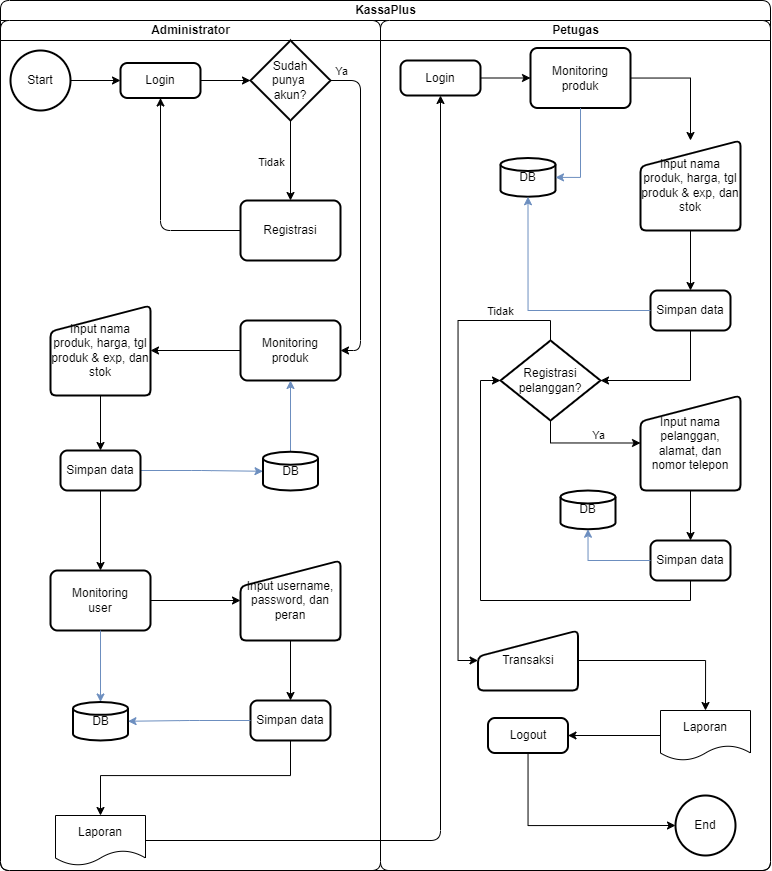

The diagram above was exported from draw.io. Its source (the exported page's mxGraphModel, read from the mxfile embedded in the PNG):
<mxGraphModel dx="1714" dy="1009" grid="1" gridSize="10" guides="1" tooltips="1" connect="1" arrows="1" fold="1" page="1" pageScale="1" pageWidth="850" pageHeight="1100" background="#ffffff" math="0" shadow="0">
  <root>
    <mxCell id="0" />
    <mxCell id="1" parent="0" />
    <mxCell id="Co6d16cUadP2nJyy7VSf-1" value="KassaPlus" style="swimlane;childLayout=stackLayout;resizeParent=1;resizeParentMax=0;startSize=20;html=1;rounded=1;labelBackgroundColor=none;" parent="1" vertex="1">
      <mxGeometry x="40" y="115" width="770" height="870" as="geometry" />
    </mxCell>
    <mxCell id="Co6d16cUadP2nJyy7VSf-2" value="Administrator" style="swimlane;startSize=20;html=1;rounded=1;labelBackgroundColor=none;" parent="Co6d16cUadP2nJyy7VSf-1" vertex="1">
      <mxGeometry y="20" width="380" height="850" as="geometry" />
    </mxCell>
    <mxCell id="aZ-TogUQiS-BM7xCGR0a-5" style="edgeStyle=orthogonalEdgeStyle;rounded=1;orthogonalLoop=1;jettySize=auto;html=1;exitX=1;exitY=0.5;exitDx=0;exitDy=0;exitPerimeter=0;labelBackgroundColor=none;fontColor=default;" edge="1" parent="Co6d16cUadP2nJyy7VSf-2" source="aZ-TogUQiS-BM7xCGR0a-3" target="aZ-TogUQiS-BM7xCGR0a-4">
      <mxGeometry relative="1" as="geometry" />
    </mxCell>
    <mxCell id="aZ-TogUQiS-BM7xCGR0a-3" value="Start" style="strokeWidth=2;html=1;shape=mxgraph.flowchart.start_2;whiteSpace=wrap;rounded=1;labelBackgroundColor=none;" vertex="1" parent="Co6d16cUadP2nJyy7VSf-2">
      <mxGeometry x="10" y="30" width="60" height="60" as="geometry" />
    </mxCell>
    <mxCell id="aZ-TogUQiS-BM7xCGR0a-7" style="edgeStyle=orthogonalEdgeStyle;rounded=1;orthogonalLoop=1;jettySize=auto;html=1;labelBackgroundColor=none;fontColor=default;" edge="1" parent="Co6d16cUadP2nJyy7VSf-2" source="aZ-TogUQiS-BM7xCGR0a-4" target="aZ-TogUQiS-BM7xCGR0a-6">
      <mxGeometry relative="1" as="geometry" />
    </mxCell>
    <mxCell id="aZ-TogUQiS-BM7xCGR0a-4" value="Login" style="rounded=1;whiteSpace=wrap;html=1;absoluteArcSize=1;arcSize=14;strokeWidth=2;labelBackgroundColor=none;" vertex="1" parent="Co6d16cUadP2nJyy7VSf-2">
      <mxGeometry x="120" y="42.5" width="80" height="35" as="geometry" />
    </mxCell>
    <mxCell id="aZ-TogUQiS-BM7xCGR0a-9" style="edgeStyle=orthogonalEdgeStyle;rounded=1;orthogonalLoop=1;jettySize=auto;html=1;entryX=0.5;entryY=0;entryDx=0;entryDy=0;labelBackgroundColor=none;fontColor=default;" edge="1" parent="Co6d16cUadP2nJyy7VSf-2" source="aZ-TogUQiS-BM7xCGR0a-6" target="aZ-TogUQiS-BM7xCGR0a-8">
      <mxGeometry relative="1" as="geometry">
        <mxPoint x="290" y="170" as="targetPoint" />
      </mxGeometry>
    </mxCell>
    <mxCell id="aZ-TogUQiS-BM7xCGR0a-10" value="Tidak" style="edgeLabel;html=1;align=center;verticalAlign=middle;resizable=0;points=[];rounded=1;labelBackgroundColor=none;" vertex="1" connectable="0" parent="aZ-TogUQiS-BM7xCGR0a-9">
      <mxGeometry x="0.0497" y="1" relative="1" as="geometry">
        <mxPoint x="-21" as="offset" />
      </mxGeometry>
    </mxCell>
    <mxCell id="aZ-TogUQiS-BM7xCGR0a-6" value="Sudah&lt;br&gt;punya&amp;nbsp;&lt;br&gt;akun?" style="strokeWidth=2;html=1;shape=mxgraph.flowchart.decision;whiteSpace=wrap;rounded=1;labelBackgroundColor=none;" vertex="1" parent="Co6d16cUadP2nJyy7VSf-2">
      <mxGeometry x="250" y="20" width="80" height="80" as="geometry" />
    </mxCell>
    <mxCell id="aZ-TogUQiS-BM7xCGR0a-8" value="Registrasi" style="rounded=1;whiteSpace=wrap;html=1;absoluteArcSize=1;arcSize=14;strokeWidth=2;labelBackgroundColor=none;" vertex="1" parent="Co6d16cUadP2nJyy7VSf-2">
      <mxGeometry x="240" y="180" width="100" height="60" as="geometry" />
    </mxCell>
    <mxCell id="aZ-TogUQiS-BM7xCGR0a-11" style="edgeStyle=orthogonalEdgeStyle;rounded=1;orthogonalLoop=1;jettySize=auto;html=1;labelBackgroundColor=none;fontColor=default;" edge="1" parent="Co6d16cUadP2nJyy7VSf-2" source="aZ-TogUQiS-BM7xCGR0a-8" target="aZ-TogUQiS-BM7xCGR0a-4">
      <mxGeometry relative="1" as="geometry">
        <mxPoint x="170" y="90" as="targetPoint" />
      </mxGeometry>
    </mxCell>
    <mxCell id="aZ-TogUQiS-BM7xCGR0a-16" style="edgeStyle=orthogonalEdgeStyle;rounded=1;orthogonalLoop=1;jettySize=auto;html=1;entryX=1;entryY=0.5;entryDx=0;entryDy=0;labelBackgroundColor=none;fontColor=default;" edge="1" parent="Co6d16cUadP2nJyy7VSf-2" source="aZ-TogUQiS-BM7xCGR0a-12" target="aZ-TogUQiS-BM7xCGR0a-15">
      <mxGeometry relative="1" as="geometry" />
    </mxCell>
    <mxCell id="aZ-TogUQiS-BM7xCGR0a-12" value="Monitoring&lt;br&gt;produk" style="rounded=1;whiteSpace=wrap;html=1;absoluteArcSize=1;arcSize=14;strokeWidth=2;labelBackgroundColor=none;" vertex="1" parent="Co6d16cUadP2nJyy7VSf-2">
      <mxGeometry x="240" y="300" width="100" height="60" as="geometry" />
    </mxCell>
    <mxCell id="aZ-TogUQiS-BM7xCGR0a-13" style="edgeStyle=orthogonalEdgeStyle;rounded=1;orthogonalLoop=1;jettySize=auto;html=1;exitX=1;exitY=0.5;exitDx=0;exitDy=0;exitPerimeter=0;entryX=1;entryY=0.5;entryDx=0;entryDy=0;labelBackgroundColor=none;fontColor=default;" edge="1" parent="Co6d16cUadP2nJyy7VSf-2" source="aZ-TogUQiS-BM7xCGR0a-6" target="aZ-TogUQiS-BM7xCGR0a-12">
      <mxGeometry relative="1" as="geometry">
        <mxPoint x="350" y="330" as="targetPoint" />
      </mxGeometry>
    </mxCell>
    <mxCell id="aZ-TogUQiS-BM7xCGR0a-14" value="Ya" style="edgeLabel;html=1;align=center;verticalAlign=middle;resizable=0;points=[];rounded=1;labelBackgroundColor=none;" vertex="1" connectable="0" parent="aZ-TogUQiS-BM7xCGR0a-13">
      <mxGeometry x="0.1492" y="1" relative="1" as="geometry">
        <mxPoint x="-21" y="-164" as="offset" />
      </mxGeometry>
    </mxCell>
    <mxCell id="aZ-TogUQiS-BM7xCGR0a-22" style="edgeStyle=orthogonalEdgeStyle;rounded=1;orthogonalLoop=1;jettySize=auto;html=1;entryX=0.5;entryY=0;entryDx=0;entryDy=0;labelBackgroundColor=none;fontColor=default;" edge="1" parent="Co6d16cUadP2nJyy7VSf-2" source="aZ-TogUQiS-BM7xCGR0a-15" target="aZ-TogUQiS-BM7xCGR0a-17">
      <mxGeometry relative="1" as="geometry" />
    </mxCell>
    <mxCell id="aZ-TogUQiS-BM7xCGR0a-15" value="Input nama produk, harga, tgl produk &amp;amp; exp, dan stok" style="html=1;strokeWidth=2;shape=manualInput;whiteSpace=wrap;rounded=1;size=26;arcSize=11;labelBackgroundColor=none;" vertex="1" parent="Co6d16cUadP2nJyy7VSf-2">
      <mxGeometry x="50" y="285" width="100" height="90" as="geometry" />
    </mxCell>
    <mxCell id="aZ-TogUQiS-BM7xCGR0a-21" style="edgeStyle=orthogonalEdgeStyle;rounded=1;orthogonalLoop=1;jettySize=auto;html=1;labelBackgroundColor=none;fontColor=default;fillColor=#dae8fc;strokeColor=#6c8ebf;" edge="1" parent="Co6d16cUadP2nJyy7VSf-2" source="aZ-TogUQiS-BM7xCGR0a-17" target="aZ-TogUQiS-BM7xCGR0a-18">
      <mxGeometry relative="1" as="geometry" />
    </mxCell>
    <mxCell id="aZ-TogUQiS-BM7xCGR0a-24" style="edgeStyle=orthogonalEdgeStyle;rounded=1;orthogonalLoop=1;jettySize=auto;html=1;entryX=0.5;entryY=0;entryDx=0;entryDy=0;labelBackgroundColor=none;fontColor=default;" edge="1" parent="Co6d16cUadP2nJyy7VSf-2" source="aZ-TogUQiS-BM7xCGR0a-17" target="aZ-TogUQiS-BM7xCGR0a-23">
      <mxGeometry relative="1" as="geometry" />
    </mxCell>
    <mxCell id="aZ-TogUQiS-BM7xCGR0a-17" value="Simpan data" style="rounded=1;whiteSpace=wrap;html=1;absoluteArcSize=1;arcSize=14;strokeWidth=2;labelBackgroundColor=none;" vertex="1" parent="Co6d16cUadP2nJyy7VSf-2">
      <mxGeometry x="60" y="430" width="80" height="40" as="geometry" />
    </mxCell>
    <mxCell id="aZ-TogUQiS-BM7xCGR0a-20" style="edgeStyle=orthogonalEdgeStyle;rounded=1;orthogonalLoop=1;jettySize=auto;html=1;entryX=0.5;entryY=1;entryDx=0;entryDy=0;labelBackgroundColor=none;fontColor=default;fillColor=#dae8fc;strokeColor=#6c8ebf;" edge="1" parent="Co6d16cUadP2nJyy7VSf-2" source="aZ-TogUQiS-BM7xCGR0a-18" target="aZ-TogUQiS-BM7xCGR0a-12">
      <mxGeometry relative="1" as="geometry" />
    </mxCell>
    <mxCell id="aZ-TogUQiS-BM7xCGR0a-18" value="DB" style="strokeWidth=2;html=1;shape=mxgraph.flowchart.database;whiteSpace=wrap;rounded=1;labelBackgroundColor=none;" vertex="1" parent="Co6d16cUadP2nJyy7VSf-2">
      <mxGeometry x="262.5" y="431.25" width="55" height="38.75" as="geometry" />
    </mxCell>
    <mxCell id="aZ-TogUQiS-BM7xCGR0a-26" style="edgeStyle=orthogonalEdgeStyle;rounded=1;orthogonalLoop=1;jettySize=auto;html=1;entryX=0;entryY=0.5;entryDx=0;entryDy=0;labelBackgroundColor=none;fontColor=default;" edge="1" parent="Co6d16cUadP2nJyy7VSf-2" source="aZ-TogUQiS-BM7xCGR0a-23" target="aZ-TogUQiS-BM7xCGR0a-25">
      <mxGeometry relative="1" as="geometry" />
    </mxCell>
    <mxCell id="aZ-TogUQiS-BM7xCGR0a-23" value="Monitoring&lt;br&gt;user" style="rounded=1;whiteSpace=wrap;html=1;absoluteArcSize=1;arcSize=14;strokeWidth=2;labelBackgroundColor=none;" vertex="1" parent="Co6d16cUadP2nJyy7VSf-2">
      <mxGeometry x="50" y="550" width="100" height="60" as="geometry" />
    </mxCell>
    <mxCell id="aZ-TogUQiS-BM7xCGR0a-28" style="edgeStyle=orthogonalEdgeStyle;rounded=1;orthogonalLoop=1;jettySize=auto;html=1;entryX=0.5;entryY=0;entryDx=0;entryDy=0;labelBackgroundColor=none;fontColor=default;" edge="1" parent="Co6d16cUadP2nJyy7VSf-2" source="aZ-TogUQiS-BM7xCGR0a-25" target="aZ-TogUQiS-BM7xCGR0a-27">
      <mxGeometry relative="1" as="geometry" />
    </mxCell>
    <mxCell id="aZ-TogUQiS-BM7xCGR0a-25" value="Input username,&lt;br&gt;password, dan&lt;br&gt;peran" style="html=1;strokeWidth=2;shape=manualInput;whiteSpace=wrap;rounded=1;size=26;arcSize=11;labelBackgroundColor=none;" vertex="1" parent="Co6d16cUadP2nJyy7VSf-2">
      <mxGeometry x="240" y="540" width="100" height="80" as="geometry" />
    </mxCell>
    <mxCell id="aZ-TogUQiS-BM7xCGR0a-91" style="edgeStyle=orthogonalEdgeStyle;rounded=0;orthogonalLoop=1;jettySize=auto;html=1;entryX=0.5;entryY=0;entryDx=0;entryDy=0;" edge="1" parent="Co6d16cUadP2nJyy7VSf-2" source="aZ-TogUQiS-BM7xCGR0a-27" target="aZ-TogUQiS-BM7xCGR0a-32">
      <mxGeometry relative="1" as="geometry">
        <Array as="points">
          <mxPoint x="290" y="755" />
          <mxPoint x="100" y="755" />
        </Array>
      </mxGeometry>
    </mxCell>
    <mxCell id="aZ-TogUQiS-BM7xCGR0a-27" value="Simpan data" style="rounded=1;whiteSpace=wrap;html=1;absoluteArcSize=1;arcSize=14;strokeWidth=2;labelBackgroundColor=none;" vertex="1" parent="Co6d16cUadP2nJyy7VSf-2">
      <mxGeometry x="250" y="680" width="80" height="40" as="geometry" />
    </mxCell>
    <mxCell id="aZ-TogUQiS-BM7xCGR0a-29" value="DB" style="strokeWidth=2;html=1;shape=mxgraph.flowchart.database;whiteSpace=wrap;rounded=1;labelBackgroundColor=none;" vertex="1" parent="Co6d16cUadP2nJyy7VSf-2">
      <mxGeometry x="72.5" y="681.5" width="55" height="38.5" as="geometry" />
    </mxCell>
    <mxCell id="aZ-TogUQiS-BM7xCGR0a-30" style="edgeStyle=orthogonalEdgeStyle;rounded=1;orthogonalLoop=1;jettySize=auto;html=1;entryX=0.5;entryY=0;entryDx=0;entryDy=0;entryPerimeter=0;labelBackgroundColor=none;fontColor=default;fillColor=#dae8fc;strokeColor=#6c8ebf;" edge="1" parent="Co6d16cUadP2nJyy7VSf-2" source="aZ-TogUQiS-BM7xCGR0a-23" target="aZ-TogUQiS-BM7xCGR0a-29">
      <mxGeometry relative="1" as="geometry" />
    </mxCell>
    <mxCell id="aZ-TogUQiS-BM7xCGR0a-31" style="edgeStyle=orthogonalEdgeStyle;rounded=1;orthogonalLoop=1;jettySize=auto;html=1;exitX=0;exitY=0.5;exitDx=0;exitDy=0;entryX=1;entryY=0.5;entryDx=0;entryDy=0;entryPerimeter=0;labelBackgroundColor=none;fontColor=default;fillColor=#dae8fc;strokeColor=#6c8ebf;" edge="1" parent="Co6d16cUadP2nJyy7VSf-2" source="aZ-TogUQiS-BM7xCGR0a-27" target="aZ-TogUQiS-BM7xCGR0a-29">
      <mxGeometry relative="1" as="geometry" />
    </mxCell>
    <mxCell id="aZ-TogUQiS-BM7xCGR0a-32" value="Laporan" style="shape=document;whiteSpace=wrap;html=1;boundedLbl=1;rounded=1;labelBackgroundColor=none;" vertex="1" parent="Co6d16cUadP2nJyy7VSf-2">
      <mxGeometry x="55" y="795" width="90" height="50" as="geometry" />
    </mxCell>
    <mxCell id="aZ-TogUQiS-BM7xCGR0a-35" style="edgeStyle=orthogonalEdgeStyle;rounded=1;orthogonalLoop=1;jettySize=auto;html=1;entryX=0.5;entryY=1;entryDx=0;entryDy=0;labelBackgroundColor=none;fontColor=default;" edge="1" parent="Co6d16cUadP2nJyy7VSf-1" source="aZ-TogUQiS-BM7xCGR0a-32" target="aZ-TogUQiS-BM7xCGR0a-34">
      <mxGeometry relative="1" as="geometry" />
    </mxCell>
    <mxCell id="Co6d16cUadP2nJyy7VSf-3" value="Petugas" style="swimlane;startSize=20;html=1;rounded=1;labelBackgroundColor=none;" parent="Co6d16cUadP2nJyy7VSf-1" vertex="1">
      <mxGeometry x="380" y="20" width="390" height="850" as="geometry" />
    </mxCell>
    <mxCell id="aZ-TogUQiS-BM7xCGR0a-39" style="edgeStyle=orthogonalEdgeStyle;rounded=0;orthogonalLoop=1;jettySize=auto;html=1;entryX=0;entryY=0.5;entryDx=0;entryDy=0;" edge="1" parent="Co6d16cUadP2nJyy7VSf-3" source="aZ-TogUQiS-BM7xCGR0a-34" target="aZ-TogUQiS-BM7xCGR0a-37">
      <mxGeometry relative="1" as="geometry" />
    </mxCell>
    <mxCell id="aZ-TogUQiS-BM7xCGR0a-34" value="Login" style="rounded=1;whiteSpace=wrap;html=1;absoluteArcSize=1;arcSize=14;strokeWidth=2;labelBackgroundColor=none;" vertex="1" parent="Co6d16cUadP2nJyy7VSf-3">
      <mxGeometry x="20" y="40" width="80" height="35" as="geometry" />
    </mxCell>
    <mxCell id="aZ-TogUQiS-BM7xCGR0a-41" style="edgeStyle=orthogonalEdgeStyle;rounded=0;orthogonalLoop=1;jettySize=auto;html=1;entryX=0.5;entryY=0;entryDx=0;entryDy=0;" edge="1" parent="Co6d16cUadP2nJyy7VSf-3" source="aZ-TogUQiS-BM7xCGR0a-37" target="aZ-TogUQiS-BM7xCGR0a-40">
      <mxGeometry relative="1" as="geometry" />
    </mxCell>
    <mxCell id="aZ-TogUQiS-BM7xCGR0a-37" value="Monitoring&lt;br&gt;produk" style="rounded=1;whiteSpace=wrap;html=1;absoluteArcSize=1;arcSize=14;strokeWidth=2;labelBackgroundColor=none;" vertex="1" parent="Co6d16cUadP2nJyy7VSf-3">
      <mxGeometry x="150" y="27.5" width="100" height="60" as="geometry" />
    </mxCell>
    <mxCell id="aZ-TogUQiS-BM7xCGR0a-47" style="edgeStyle=orthogonalEdgeStyle;rounded=0;orthogonalLoop=1;jettySize=auto;html=1;" edge="1" parent="Co6d16cUadP2nJyy7VSf-3" source="aZ-TogUQiS-BM7xCGR0a-40" target="aZ-TogUQiS-BM7xCGR0a-45">
      <mxGeometry relative="1" as="geometry" />
    </mxCell>
    <mxCell id="aZ-TogUQiS-BM7xCGR0a-40" value="Input nama produk, harga, tgl produk &amp;amp; exp, dan stok" style="html=1;strokeWidth=2;shape=manualInput;whiteSpace=wrap;rounded=1;size=26;arcSize=11;labelBackgroundColor=none;" vertex="1" parent="Co6d16cUadP2nJyy7VSf-3">
      <mxGeometry x="260" y="120" width="100" height="90" as="geometry" />
    </mxCell>
    <mxCell id="aZ-TogUQiS-BM7xCGR0a-42" value="DB" style="strokeWidth=2;html=1;shape=mxgraph.flowchart.database;whiteSpace=wrap;rounded=1;labelBackgroundColor=none;" vertex="1" parent="Co6d16cUadP2nJyy7VSf-3">
      <mxGeometry x="120" y="137.5" width="55" height="38.75" as="geometry" />
    </mxCell>
    <mxCell id="aZ-TogUQiS-BM7xCGR0a-45" value="Simpan data" style="rounded=1;whiteSpace=wrap;html=1;absoluteArcSize=1;arcSize=14;strokeWidth=2;labelBackgroundColor=none;" vertex="1" parent="Co6d16cUadP2nJyy7VSf-3">
      <mxGeometry x="270" y="270" width="80" height="40" as="geometry" />
    </mxCell>
    <mxCell id="aZ-TogUQiS-BM7xCGR0a-46" style="edgeStyle=orthogonalEdgeStyle;rounded=0;orthogonalLoop=1;jettySize=auto;html=1;entryX=0.5;entryY=1;entryDx=0;entryDy=0;entryPerimeter=0;fillColor=#dae8fc;strokeColor=#6c8ebf;" edge="1" parent="Co6d16cUadP2nJyy7VSf-3" source="aZ-TogUQiS-BM7xCGR0a-45" target="aZ-TogUQiS-BM7xCGR0a-42">
      <mxGeometry relative="1" as="geometry" />
    </mxCell>
    <mxCell id="aZ-TogUQiS-BM7xCGR0a-49" style="edgeStyle=orthogonalEdgeStyle;rounded=0;orthogonalLoop=1;jettySize=auto;html=1;entryX=1;entryY=0.5;entryDx=0;entryDy=0;entryPerimeter=0;fillColor=#dae8fc;strokeColor=#6c8ebf;" edge="1" parent="Co6d16cUadP2nJyy7VSf-3" source="aZ-TogUQiS-BM7xCGR0a-37" target="aZ-TogUQiS-BM7xCGR0a-42">
      <mxGeometry relative="1" as="geometry" />
    </mxCell>
    <mxCell id="aZ-TogUQiS-BM7xCGR0a-77" style="edgeStyle=orthogonalEdgeStyle;rounded=0;orthogonalLoop=1;jettySize=auto;html=1;entryX=0;entryY=0.5;entryDx=0;entryDy=0;exitX=0.5;exitY=0;exitDx=0;exitDy=0;exitPerimeter=0;" edge="1" parent="Co6d16cUadP2nJyy7VSf-3" source="aZ-TogUQiS-BM7xCGR0a-51" target="aZ-TogUQiS-BM7xCGR0a-59">
      <mxGeometry relative="1" as="geometry" />
    </mxCell>
    <mxCell id="aZ-TogUQiS-BM7xCGR0a-80" value="Tidak" style="edgeLabel;html=1;align=center;verticalAlign=middle;resizable=0;points=[];" vertex="1" connectable="0" parent="aZ-TogUQiS-BM7xCGR0a-77">
      <mxGeometry x="-0.7016" y="2" relative="1" as="geometry">
        <mxPoint y="-12" as="offset" />
      </mxGeometry>
    </mxCell>
    <mxCell id="aZ-TogUQiS-BM7xCGR0a-82" style="edgeStyle=orthogonalEdgeStyle;rounded=0;orthogonalLoop=1;jettySize=auto;html=1;entryX=0;entryY=0.5;entryDx=0;entryDy=0;exitX=0.5;exitY=1;exitDx=0;exitDy=0;exitPerimeter=0;" edge="1" parent="Co6d16cUadP2nJyy7VSf-3" source="aZ-TogUQiS-BM7xCGR0a-51" target="aZ-TogUQiS-BM7xCGR0a-53">
      <mxGeometry relative="1" as="geometry" />
    </mxCell>
    <mxCell id="aZ-TogUQiS-BM7xCGR0a-83" value="Ya" style="edgeLabel;html=1;align=center;verticalAlign=middle;resizable=0;points=[];" vertex="1" connectable="0" parent="aZ-TogUQiS-BM7xCGR0a-82">
      <mxGeometry x="0.225" y="-1" relative="1" as="geometry">
        <mxPoint y="-9" as="offset" />
      </mxGeometry>
    </mxCell>
    <mxCell id="aZ-TogUQiS-BM7xCGR0a-51" value="Registrasi&lt;br&gt;pelanggan?" style="strokeWidth=2;html=1;shape=mxgraph.flowchart.decision;whiteSpace=wrap;rounded=1;labelBackgroundColor=none;" vertex="1" parent="Co6d16cUadP2nJyy7VSf-3">
      <mxGeometry x="120" y="320" width="100" height="80" as="geometry" />
    </mxCell>
    <mxCell id="aZ-TogUQiS-BM7xCGR0a-72" style="edgeStyle=orthogonalEdgeStyle;rounded=0;orthogonalLoop=1;jettySize=auto;html=1;entryX=0.5;entryY=0;entryDx=0;entryDy=0;" edge="1" parent="Co6d16cUadP2nJyy7VSf-3" source="aZ-TogUQiS-BM7xCGR0a-53" target="aZ-TogUQiS-BM7xCGR0a-61">
      <mxGeometry relative="1" as="geometry" />
    </mxCell>
    <mxCell id="aZ-TogUQiS-BM7xCGR0a-53" value="Input nama pelanggan, alamat, dan nomor telepon" style="html=1;strokeWidth=2;shape=manualInput;whiteSpace=wrap;rounded=1;size=26;arcSize=11;labelBackgroundColor=none;" vertex="1" parent="Co6d16cUadP2nJyy7VSf-3">
      <mxGeometry x="260" y="375" width="100" height="95" as="geometry" />
    </mxCell>
    <mxCell id="aZ-TogUQiS-BM7xCGR0a-85" style="edgeStyle=orthogonalEdgeStyle;rounded=0;orthogonalLoop=1;jettySize=auto;html=1;entryX=0.5;entryY=0;entryDx=0;entryDy=0;" edge="1" parent="Co6d16cUadP2nJyy7VSf-3" source="aZ-TogUQiS-BM7xCGR0a-59" target="aZ-TogUQiS-BM7xCGR0a-84">
      <mxGeometry relative="1" as="geometry" />
    </mxCell>
    <mxCell id="aZ-TogUQiS-BM7xCGR0a-59" value="Transaksi" style="html=1;strokeWidth=2;shape=manualInput;whiteSpace=wrap;rounded=1;size=26;arcSize=11;labelBackgroundColor=none;" vertex="1" parent="Co6d16cUadP2nJyy7VSf-3">
      <mxGeometry x="97.5" y="610" width="100" height="60" as="geometry" />
    </mxCell>
    <mxCell id="aZ-TogUQiS-BM7xCGR0a-61" value="Simpan data" style="rounded=1;whiteSpace=wrap;html=1;absoluteArcSize=1;arcSize=14;strokeWidth=2;labelBackgroundColor=none;" vertex="1" parent="Co6d16cUadP2nJyy7VSf-3">
      <mxGeometry x="270" y="520" width="80" height="40" as="geometry" />
    </mxCell>
    <mxCell id="aZ-TogUQiS-BM7xCGR0a-63" value="DB" style="strokeWidth=2;html=1;shape=mxgraph.flowchart.database;whiteSpace=wrap;rounded=1;labelBackgroundColor=none;" vertex="1" parent="Co6d16cUadP2nJyy7VSf-3">
      <mxGeometry x="180" y="470" width="55" height="38.75" as="geometry" />
    </mxCell>
    <mxCell id="aZ-TogUQiS-BM7xCGR0a-71" style="edgeStyle=orthogonalEdgeStyle;rounded=0;orthogonalLoop=1;jettySize=auto;html=1;entryX=1;entryY=0.5;entryDx=0;entryDy=0;entryPerimeter=0;" edge="1" parent="Co6d16cUadP2nJyy7VSf-3" source="aZ-TogUQiS-BM7xCGR0a-45" target="aZ-TogUQiS-BM7xCGR0a-51">
      <mxGeometry relative="1" as="geometry">
        <Array as="points">
          <mxPoint x="310" y="360" />
        </Array>
      </mxGeometry>
    </mxCell>
    <mxCell id="aZ-TogUQiS-BM7xCGR0a-73" style="edgeStyle=orthogonalEdgeStyle;rounded=0;orthogonalLoop=1;jettySize=auto;html=1;entryX=0.5;entryY=1;entryDx=0;entryDy=0;entryPerimeter=0;fillColor=#dae8fc;strokeColor=#6c8ebf;" edge="1" parent="Co6d16cUadP2nJyy7VSf-3" source="aZ-TogUQiS-BM7xCGR0a-61" target="aZ-TogUQiS-BM7xCGR0a-63">
      <mxGeometry relative="1" as="geometry" />
    </mxCell>
    <mxCell id="aZ-TogUQiS-BM7xCGR0a-79" style="edgeStyle=orthogonalEdgeStyle;rounded=0;orthogonalLoop=1;jettySize=auto;html=1;entryX=0;entryY=0.5;entryDx=0;entryDy=0;entryPerimeter=0;exitX=0.5;exitY=1;exitDx=0;exitDy=0;" edge="1" parent="Co6d16cUadP2nJyy7VSf-3" source="aZ-TogUQiS-BM7xCGR0a-61" target="aZ-TogUQiS-BM7xCGR0a-51">
      <mxGeometry relative="1" as="geometry" />
    </mxCell>
    <mxCell id="aZ-TogUQiS-BM7xCGR0a-87" style="edgeStyle=orthogonalEdgeStyle;rounded=0;orthogonalLoop=1;jettySize=auto;html=1;entryX=1;entryY=0.5;entryDx=0;entryDy=0;" edge="1" parent="Co6d16cUadP2nJyy7VSf-3" source="aZ-TogUQiS-BM7xCGR0a-84" target="aZ-TogUQiS-BM7xCGR0a-86">
      <mxGeometry relative="1" as="geometry" />
    </mxCell>
    <mxCell id="aZ-TogUQiS-BM7xCGR0a-84" value="Laporan" style="shape=document;whiteSpace=wrap;html=1;boundedLbl=1;rounded=1;labelBackgroundColor=none;" vertex="1" parent="Co6d16cUadP2nJyy7VSf-3">
      <mxGeometry x="280" y="690" width="90" height="50" as="geometry" />
    </mxCell>
    <mxCell id="aZ-TogUQiS-BM7xCGR0a-86" value="Logout" style="rounded=1;whiteSpace=wrap;html=1;absoluteArcSize=1;arcSize=14;strokeWidth=2;labelBackgroundColor=none;" vertex="1" parent="Co6d16cUadP2nJyy7VSf-3">
      <mxGeometry x="107.5" y="697.5" width="80" height="35" as="geometry" />
    </mxCell>
    <mxCell id="aZ-TogUQiS-BM7xCGR0a-88" value="End" style="strokeWidth=2;html=1;shape=mxgraph.flowchart.start_2;whiteSpace=wrap;rounded=1;labelBackgroundColor=none;" vertex="1" parent="Co6d16cUadP2nJyy7VSf-3">
      <mxGeometry x="295" y="775" width="60" height="60" as="geometry" />
    </mxCell>
    <mxCell id="aZ-TogUQiS-BM7xCGR0a-90" style="edgeStyle=orthogonalEdgeStyle;rounded=0;orthogonalLoop=1;jettySize=auto;html=1;entryX=0;entryY=0.5;entryDx=0;entryDy=0;entryPerimeter=0;" edge="1" parent="Co6d16cUadP2nJyy7VSf-3" source="aZ-TogUQiS-BM7xCGR0a-86" target="aZ-TogUQiS-BM7xCGR0a-88">
      <mxGeometry relative="1" as="geometry">
        <Array as="points">
          <mxPoint x="148" y="805" />
        </Array>
      </mxGeometry>
    </mxCell>
  </root>
</mxGraphModel>